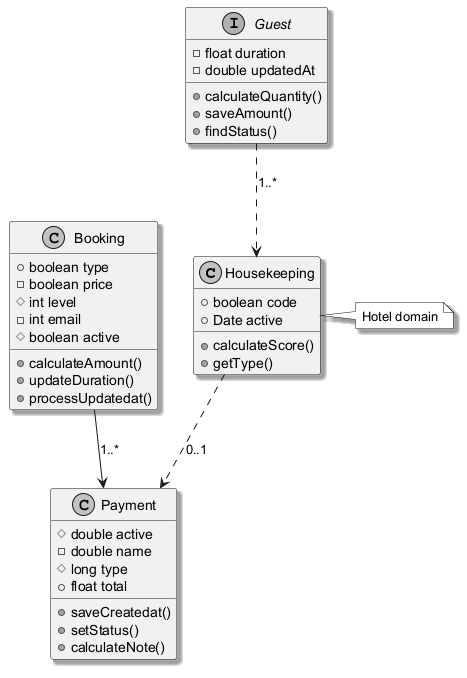

The diagram above was rendered by PlantUML. Its source (embedded in the PNG):
@startuml
skinparam monochrome true
skinparam shadowing true
class Housekeeping {
  +boolean code
  +Date active
  +calculateScore()
  +getType()
}
class Booking {
  +boolean type
  -boolean price
  #int level
  -int email
  #boolean active
  +calculateAmount()
  +updateDuration()
  +processUpdatedat()
}
interface Guest {
  -float duration
  -double updatedAt
  +calculateQuantity()
  +saveAmount()
  +findStatus()
}
class Payment {
  #double active
  -double name
  #long type
  +float total
  +saveCreatedat()
  +setStatus()
  +calculateNote()
}
Booking --> Payment : "1..*"
Guest ..> Housekeeping : "1..*"
Housekeeping ..> Payment : "0..1"
note right of Housekeeping : Hotel domain
@enduml